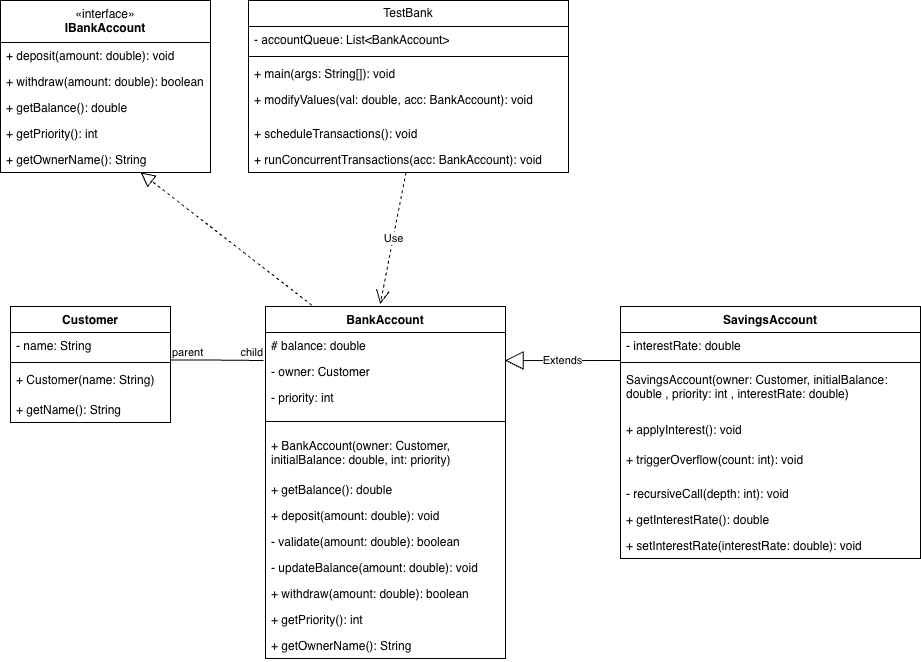

The diagram above was exported from draw.io. Its source (the exported page's mxGraphModel, read from the mxfile embedded in the PNG):
<mxGraphModel dx="1426" dy="702" grid="1" gridSize="10" guides="1" tooltips="1" connect="1" arrows="1" fold="1" page="1" pageScale="1" pageWidth="850" pageHeight="1100" math="0" shadow="0">
  <root>
    <mxCell id="0" />
    <mxCell id="1" parent="0" />
    <mxCell id="6YnaV-kgb39R4sB1eqd5-1" parent="1" style="swimlane;fontStyle=1;align=center;verticalAlign=top;childLayout=stackLayout;horizontal=1;startSize=26;horizontalStack=0;resizeParent=1;resizeParentMax=0;resizeLast=0;collapsible=1;marginBottom=0;whiteSpace=wrap;html=1;" value="Customer" vertex="1">
      <mxGeometry height="116" width="160" x="50" y="400" as="geometry">
        <mxRectangle height="30" width="90" x="70" y="80" as="alternateBounds" />
      </mxGeometry>
    </mxCell>
    <mxCell id="6YnaV-kgb39R4sB1eqd5-2" parent="6YnaV-kgb39R4sB1eqd5-1" style="text;strokeColor=none;fillColor=none;align=left;verticalAlign=top;spacingLeft=4;spacingRight=4;overflow=hidden;rotatable=0;points=[[0,0.5],[1,0.5]];portConstraint=eastwest;whiteSpace=wrap;html=1;" value="- name: String" vertex="1">
      <mxGeometry height="26" width="160" y="26" as="geometry" />
    </mxCell>
    <mxCell id="6YnaV-kgb39R4sB1eqd5-3" parent="6YnaV-kgb39R4sB1eqd5-1" style="line;strokeWidth=1;fillColor=none;align=left;verticalAlign=middle;spacingTop=-1;spacingLeft=3;spacingRight=3;rotatable=0;labelPosition=right;points=[];portConstraint=eastwest;strokeColor=inherit;" value="" vertex="1">
      <mxGeometry height="8" width="160" y="52" as="geometry" />
    </mxCell>
    <mxCell id="6YnaV-kgb39R4sB1eqd5-4" parent="6YnaV-kgb39R4sB1eqd5-1" style="text;strokeColor=none;fillColor=none;align=left;verticalAlign=top;spacingLeft=4;spacingRight=4;overflow=hidden;rotatable=0;points=[[0,0.5],[1,0.5]];portConstraint=eastwest;whiteSpace=wrap;html=1;" value="+ Customer(name: String)" vertex="1">
      <mxGeometry height="30" width="160" y="60" as="geometry" />
    </mxCell>
    <mxCell id="uUgonP_474q7wZZYhJfq-1" parent="6YnaV-kgb39R4sB1eqd5-1" style="text;strokeColor=none;fillColor=none;align=left;verticalAlign=top;spacingLeft=4;spacingRight=4;overflow=hidden;rotatable=0;points=[[0,0.5],[1,0.5]];portConstraint=eastwest;whiteSpace=wrap;html=1;" value="+ getName(): String" vertex="1">
      <mxGeometry height="26" width="160" y="90" as="geometry" />
    </mxCell>
    <mxCell id="6YnaV-kgb39R4sB1eqd5-10" parent="1" style="swimlane;fontStyle=1;align=center;verticalAlign=top;childLayout=stackLayout;horizontal=1;startSize=26;horizontalStack=0;resizeParent=1;resizeParentMax=0;resizeLast=0;collapsible=1;marginBottom=0;whiteSpace=wrap;html=1;" value="BankAccount" vertex="1">
      <mxGeometry height="352" width="240" x="305" y="400" as="geometry" />
    </mxCell>
    <mxCell id="6YnaV-kgb39R4sB1eqd5-11" parent="6YnaV-kgb39R4sB1eqd5-10" style="text;strokeColor=none;fillColor=none;align=left;verticalAlign=top;spacingLeft=4;spacingRight=4;overflow=hidden;rotatable=0;points=[[0,0.5],[1,0.5]];portConstraint=eastwest;whiteSpace=wrap;html=1;" value="# balance: double" vertex="1">
      <mxGeometry height="26" width="240" y="26" as="geometry" />
    </mxCell>
    <mxCell id="6YnaV-kgb39R4sB1eqd5-14" parent="6YnaV-kgb39R4sB1eqd5-10" style="text;strokeColor=none;fillColor=none;align=left;verticalAlign=top;spacingLeft=4;spacingRight=4;overflow=hidden;rotatable=0;points=[[0,0.5],[1,0.5]];portConstraint=eastwest;whiteSpace=wrap;html=1;" value="- owner: Customer" vertex="1">
      <mxGeometry height="26" width="240" y="52" as="geometry" />
    </mxCell>
    <mxCell id="OnbNskhbQWnocEcNZpQr-3" parent="6YnaV-kgb39R4sB1eqd5-10" style="text;strokeColor=none;fillColor=none;align=left;verticalAlign=top;spacingLeft=4;spacingRight=4;overflow=hidden;rotatable=0;points=[[0,0.5],[1,0.5]];portConstraint=eastwest;whiteSpace=wrap;html=1;" value="- priority: int" vertex="1">
      <mxGeometry height="26" width="240" y="78" as="geometry" />
    </mxCell>
    <mxCell id="6YnaV-kgb39R4sB1eqd5-12" parent="6YnaV-kgb39R4sB1eqd5-10" style="line;strokeWidth=1;fillColor=none;align=left;verticalAlign=middle;spacingTop=-1;spacingLeft=3;spacingRight=3;rotatable=0;labelPosition=right;points=[];portConstraint=eastwest;strokeColor=inherit;" value="" vertex="1">
      <mxGeometry height="22" width="240" y="104" as="geometry" />
    </mxCell>
    <mxCell id="6YnaV-kgb39R4sB1eqd5-13" parent="6YnaV-kgb39R4sB1eqd5-10" style="text;strokeColor=none;fillColor=none;align=left;verticalAlign=top;spacingLeft=4;spacingRight=4;overflow=hidden;rotatable=0;points=[[0,0.5],[1,0.5]];portConstraint=eastwest;whiteSpace=wrap;html=1;" value="+ BankAccount(owner: Customer, initialBalance: double, int: priority)" vertex="1">
      <mxGeometry height="44" width="240" y="126" as="geometry" />
    </mxCell>
    <mxCell id="6YnaV-kgb39R4sB1eqd5-16" parent="6YnaV-kgb39R4sB1eqd5-10" style="text;strokeColor=none;fillColor=none;align=left;verticalAlign=top;spacingLeft=4;spacingRight=4;overflow=hidden;rotatable=0;points=[[0,0.5],[1,0.5]];portConstraint=eastwest;whiteSpace=wrap;html=1;" value="+ getBalance(): double" vertex="1">
      <mxGeometry height="26" width="240" y="170" as="geometry" />
    </mxCell>
    <mxCell id="6YnaV-kgb39R4sB1eqd5-17" parent="6YnaV-kgb39R4sB1eqd5-10" style="text;strokeColor=none;fillColor=none;align=left;verticalAlign=top;spacingLeft=4;spacingRight=4;overflow=hidden;rotatable=0;points=[[0,0.5],[1,0.5]];portConstraint=eastwest;whiteSpace=wrap;html=1;" value="+ deposit(amount: double): void" vertex="1">
      <mxGeometry height="26" width="240" y="196" as="geometry" />
    </mxCell>
    <mxCell id="6YnaV-kgb39R4sB1eqd5-18" parent="6YnaV-kgb39R4sB1eqd5-10" style="text;strokeColor=none;fillColor=none;align=left;verticalAlign=top;spacingLeft=4;spacingRight=4;overflow=hidden;rotatable=0;points=[[0,0.5],[1,0.5]];portConstraint=eastwest;whiteSpace=wrap;html=1;" value="- validate(amount: double): boolean" vertex="1">
      <mxGeometry height="26" width="240" y="222" as="geometry" />
    </mxCell>
    <mxCell id="6YnaV-kgb39R4sB1eqd5-19" parent="6YnaV-kgb39R4sB1eqd5-10" style="text;strokeColor=none;fillColor=none;align=left;verticalAlign=top;spacingLeft=4;spacingRight=4;overflow=hidden;rotatable=0;points=[[0,0.5],[1,0.5]];portConstraint=eastwest;whiteSpace=wrap;html=1;" value="- updateBalance(amount: double): void" vertex="1">
      <mxGeometry height="26" width="240" y="248" as="geometry" />
    </mxCell>
    <mxCell id="6YnaV-kgb39R4sB1eqd5-20" parent="6YnaV-kgb39R4sB1eqd5-10" style="text;strokeColor=none;fillColor=none;align=left;verticalAlign=top;spacingLeft=4;spacingRight=4;overflow=hidden;rotatable=0;points=[[0,0.5],[1,0.5]];portConstraint=eastwest;whiteSpace=wrap;html=1;" value="+ withdraw(amount: double): boolean" vertex="1">
      <mxGeometry height="26" width="240" y="274" as="geometry" />
    </mxCell>
    <mxCell id="OnbNskhbQWnocEcNZpQr-4" parent="6YnaV-kgb39R4sB1eqd5-10" style="text;strokeColor=none;fillColor=none;align=left;verticalAlign=top;spacingLeft=4;spacingRight=4;overflow=hidden;rotatable=0;points=[[0,0.5],[1,0.5]];portConstraint=eastwest;whiteSpace=wrap;html=1;" value="+ getPriority(): int" vertex="1">
      <mxGeometry height="26" width="240" y="300" as="geometry" />
    </mxCell>
    <mxCell id="gr7jz6mopnoqSYhIdAMT-2" parent="6YnaV-kgb39R4sB1eqd5-10" style="text;strokeColor=none;fillColor=none;align=left;verticalAlign=top;spacingLeft=4;spacingRight=4;overflow=hidden;rotatable=0;points=[[0,0.5],[1,0.5]];portConstraint=eastwest;whiteSpace=wrap;html=1;" value="+ getOwnerName(): String" vertex="1">
      <mxGeometry height="26" width="240" y="326" as="geometry" />
    </mxCell>
    <mxCell id="YVsvNMGGC_C6kIiK-q-L-1" parent="1" style="swimlane;fontStyle=1;align=center;verticalAlign=top;childLayout=stackLayout;horizontal=1;startSize=26;horizontalStack=0;resizeParent=1;resizeParentMax=0;resizeLast=0;collapsible=1;marginBottom=0;whiteSpace=wrap;html=1;" value="SavingsAccount" vertex="1">
      <mxGeometry height="252" width="300" x="660" y="400" as="geometry" />
    </mxCell>
    <mxCell id="YVsvNMGGC_C6kIiK-q-L-2" parent="YVsvNMGGC_C6kIiK-q-L-1" style="text;strokeColor=none;fillColor=none;align=left;verticalAlign=top;spacingLeft=4;spacingRight=4;overflow=hidden;rotatable=0;points=[[0,0.5],[1,0.5]];portConstraint=eastwest;whiteSpace=wrap;html=1;" value="- interestRate: double" vertex="1">
      <mxGeometry height="26" width="300" y="26" as="geometry" />
    </mxCell>
    <mxCell id="YVsvNMGGC_C6kIiK-q-L-3" parent="YVsvNMGGC_C6kIiK-q-L-1" style="line;strokeWidth=1;fillColor=none;align=left;verticalAlign=middle;spacingTop=-1;spacingLeft=3;spacingRight=3;rotatable=0;labelPosition=right;points=[];portConstraint=eastwest;strokeColor=inherit;" value="" vertex="1">
      <mxGeometry height="8" width="300" y="52" as="geometry" />
    </mxCell>
    <mxCell id="gr7jz6mopnoqSYhIdAMT-3" parent="YVsvNMGGC_C6kIiK-q-L-1" style="text;strokeColor=none;fillColor=none;align=left;verticalAlign=top;spacingLeft=4;spacingRight=4;overflow=hidden;rotatable=0;points=[[0,0.5],[1,0.5]];portConstraint=eastwest;whiteSpace=wrap;html=1;" value="SavingsAccount(owner: Customer, initialBalance: double , priority: int , interestRate: double)" vertex="1">
      <mxGeometry height="50" width="300" y="60" as="geometry" />
    </mxCell>
    <mxCell id="YVsvNMGGC_C6kIiK-q-L-4" parent="YVsvNMGGC_C6kIiK-q-L-1" style="text;strokeColor=none;fillColor=none;align=left;verticalAlign=top;spacingLeft=4;spacingRight=4;overflow=hidden;rotatable=0;points=[[0,0.5],[1,0.5]];portConstraint=eastwest;whiteSpace=wrap;html=1;" value="+ applyInterest(): void" vertex="1">
      <mxGeometry height="30" width="300" y="110" as="geometry" />
    </mxCell>
    <mxCell id="YVsvNMGGC_C6kIiK-q-L-5" parent="YVsvNMGGC_C6kIiK-q-L-1" style="text;strokeColor=none;fillColor=none;align=left;verticalAlign=top;spacingLeft=4;spacingRight=4;overflow=hidden;rotatable=0;points=[[0,0.5],[1,0.5]];portConstraint=eastwest;whiteSpace=wrap;html=1;" value="+ triggerOverflow(count: int): void" vertex="1">
      <mxGeometry height="34" width="300" y="140" as="geometry" />
    </mxCell>
    <mxCell id="gr7jz6mopnoqSYhIdAMT-4" parent="YVsvNMGGC_C6kIiK-q-L-1" style="text;strokeColor=none;fillColor=none;align=left;verticalAlign=top;spacingLeft=4;spacingRight=4;overflow=hidden;rotatable=0;points=[[0,0.5],[1,0.5]];portConstraint=eastwest;whiteSpace=wrap;html=1;" value="- recursiveCall(depth: int): void" vertex="1">
      <mxGeometry height="26" width="300" y="174" as="geometry" />
    </mxCell>
    <mxCell id="gr7jz6mopnoqSYhIdAMT-6" parent="YVsvNMGGC_C6kIiK-q-L-1" style="text;strokeColor=none;fillColor=none;align=left;verticalAlign=top;spacingLeft=4;spacingRight=4;overflow=hidden;rotatable=0;points=[[0,0.5],[1,0.5]];portConstraint=eastwest;whiteSpace=wrap;html=1;" value="+ getInterestRate(): double&amp;nbsp;" vertex="1">
      <mxGeometry height="26" width="300" y="200" as="geometry" />
    </mxCell>
    <mxCell id="gr7jz6mopnoqSYhIdAMT-7" parent="YVsvNMGGC_C6kIiK-q-L-1" style="text;strokeColor=none;fillColor=none;align=left;verticalAlign=top;spacingLeft=4;spacingRight=4;overflow=hidden;rotatable=0;points=[[0,0.5],[1,0.5]];portConstraint=eastwest;whiteSpace=wrap;html=1;" value="+ setInterestRate(interestRate: double): void" vertex="1">
      <mxGeometry height="26" width="300" y="226" as="geometry" />
    </mxCell>
    <mxCell id="YVsvNMGGC_C6kIiK-q-L-10" parent="1" style="swimlane;fontStyle=0;childLayout=stackLayout;horizontal=1;startSize=26;fillColor=none;horizontalStack=0;resizeParent=1;resizeParentMax=0;resizeLast=0;collapsible=1;marginBottom=0;whiteSpace=wrap;html=1;" value="TestBank" vertex="1">
      <mxGeometry height="172" width="320" x="288" y="94" as="geometry" />
    </mxCell>
    <mxCell id="OnbNskhbQWnocEcNZpQr-1" parent="YVsvNMGGC_C6kIiK-q-L-10" style="text;strokeColor=none;fillColor=none;align=left;verticalAlign=top;spacingLeft=4;spacingRight=4;overflow=hidden;rotatable=0;points=[[0,0.5],[1,0.5]];portConstraint=eastwest;whiteSpace=wrap;html=1;" value="- accountQueue: List&amp;lt;BankAccount&amp;gt;" vertex="1">
      <mxGeometry height="26" width="320" y="26" as="geometry" />
    </mxCell>
    <mxCell id="OnbNskhbQWnocEcNZpQr-2" parent="YVsvNMGGC_C6kIiK-q-L-10" style="line;strokeWidth=1;fillColor=none;align=left;verticalAlign=middle;spacingTop=-1;spacingLeft=3;spacingRight=3;rotatable=0;labelPosition=right;points=[];portConstraint=eastwest;strokeColor=inherit;" value="" vertex="1">
      <mxGeometry height="8" width="320" y="52" as="geometry" />
    </mxCell>
    <mxCell id="YVsvNMGGC_C6kIiK-q-L-11" parent="YVsvNMGGC_C6kIiK-q-L-10" style="text;strokeColor=none;fillColor=none;align=left;verticalAlign=top;spacingLeft=4;spacingRight=4;overflow=hidden;rotatable=0;points=[[0,0.5],[1,0.5]];portConstraint=eastwest;whiteSpace=wrap;html=1;" value="+ main(args: String[]): void" vertex="1">
      <mxGeometry height="26" width="320" y="60" as="geometry" />
    </mxCell>
    <mxCell id="YVsvNMGGC_C6kIiK-q-L-13" parent="YVsvNMGGC_C6kIiK-q-L-10" style="text;strokeColor=none;fillColor=none;align=left;verticalAlign=top;spacingLeft=4;spacingRight=4;overflow=hidden;rotatable=0;points=[[0,0.5],[1,0.5]];portConstraint=eastwest;whiteSpace=wrap;html=1;" value="+ modifyValues(val: double, acc: BankAccount): void" vertex="1">
      <mxGeometry height="34" width="320" y="86" as="geometry" />
    </mxCell>
    <mxCell id="OnbNskhbQWnocEcNZpQr-6" parent="YVsvNMGGC_C6kIiK-q-L-10" style="text;strokeColor=none;fillColor=none;align=left;verticalAlign=top;spacingLeft=4;spacingRight=4;overflow=hidden;rotatable=0;points=[[0,0.5],[1,0.5]];portConstraint=eastwest;whiteSpace=wrap;html=1;" value="+ scheduleTransactions(): void" vertex="1">
      <mxGeometry height="26" width="320" y="120" as="geometry" />
    </mxCell>
    <mxCell id="gr7jz6mopnoqSYhIdAMT-8" parent="YVsvNMGGC_C6kIiK-q-L-10" style="text;strokeColor=none;fillColor=none;align=left;verticalAlign=top;spacingLeft=4;spacingRight=4;overflow=hidden;rotatable=0;points=[[0,0.5],[1,0.5]];portConstraint=eastwest;whiteSpace=wrap;html=1;" value="+ runConcurrentTransactions(acc: BankAccount): void" vertex="1">
      <mxGeometry height="26" width="320" y="146" as="geometry" />
    </mxCell>
    <mxCell id="YVsvNMGGC_C6kIiK-q-L-14" edge="1" parent="1" source="6YnaV-kgb39R4sB1eqd5-2" style="endArrow=none;html=1;edgeStyle=orthogonalEdgeStyle;rounded=0;entryX=-0.008;entryY=0.077;entryDx=0;entryDy=0;entryPerimeter=0;exitX=1.003;exitY=1.06;exitDx=0;exitDy=0;exitPerimeter=0;" target="6YnaV-kgb39R4sB1eqd5-14" value="">
      <mxGeometry relative="1" as="geometry">
        <mxPoint x="210" y="454.71" as="sourcePoint" />
        <mxPoint x="290" y="454" as="targetPoint" />
      </mxGeometry>
    </mxCell>
    <mxCell id="YVsvNMGGC_C6kIiK-q-L-15" connectable="0" parent="YVsvNMGGC_C6kIiK-q-L-14" style="edgeLabel;resizable=0;html=1;align=left;verticalAlign=bottom;" value="parent" vertex="1">
      <mxGeometry relative="1" x="-1" as="geometry" />
    </mxCell>
    <mxCell id="YVsvNMGGC_C6kIiK-q-L-16" connectable="0" parent="YVsvNMGGC_C6kIiK-q-L-14" style="edgeLabel;resizable=0;html=1;align=right;verticalAlign=bottom;" value="child" vertex="1">
      <mxGeometry relative="1" x="1" as="geometry" />
    </mxCell>
    <mxCell id="YVsvNMGGC_C6kIiK-q-L-18" edge="1" parent="1" style="endArrow=block;endSize=16;endFill=0;html=1;rounded=0;entryX=0.998;entryY=0.079;entryDx=0;entryDy=0;entryPerimeter=0;" target="6YnaV-kgb39R4sB1eqd5-14" value="Extends">
      <mxGeometry relative="1" width="160" x="0.0032" as="geometry">
        <mxPoint as="offset" />
        <mxPoint x="660" y="454" as="sourcePoint" />
        <mxPoint x="550" y="455" as="targetPoint" />
      </mxGeometry>
    </mxCell>
    <mxCell id="YVsvNMGGC_C6kIiK-q-L-19" edge="1" parent="1" source="gr7jz6mopnoqSYhIdAMT-8" style="endArrow=open;endSize=12;dashed=1;html=1;rounded=0;entryX=0.478;entryY=-0.007;entryDx=0;entryDy=0;entryPerimeter=0;" target="6YnaV-kgb39R4sB1eqd5-10" value="Use">
      <mxGeometry relative="1" width="160" as="geometry">
        <mxPoint x="420" y="270" as="sourcePoint" />
        <mxPoint x="530" y="340" as="targetPoint" />
      </mxGeometry>
    </mxCell>
    <mxCell id="OnbNskhbQWnocEcNZpQr-13" parent="1" style="swimlane;fontStyle=1;align=center;verticalAlign=top;childLayout=stackLayout;horizontal=1;startSize=42;horizontalStack=0;resizeParent=1;resizeParentMax=0;resizeLast=0;collapsible=1;marginBottom=0;whiteSpace=wrap;html=1;" value="&lt;span style=&quot;font-weight: 400;&quot;&gt;«interface»&lt;/span&gt;&lt;br style=&quot;font-weight: 400;&quot;&gt;&lt;b&gt;IBankAccount&lt;/b&gt;" vertex="1">
      <mxGeometry height="172" width="210" x="40" y="94" as="geometry">
        <mxRectangle height="30" width="100" x="60" y="208" as="alternateBounds" />
      </mxGeometry>
    </mxCell>
    <mxCell id="OnbNskhbQWnocEcNZpQr-9" parent="OnbNskhbQWnocEcNZpQr-13" style="text;strokeColor=none;fillColor=none;align=left;verticalAlign=top;spacingLeft=4;spacingRight=4;overflow=hidden;rotatable=0;points=[[0,0.5],[1,0.5]];portConstraint=eastwest;whiteSpace=wrap;html=1;" value="+ deposit(amount: double): void" vertex="1">
      <mxGeometry height="26" width="210" y="42" as="geometry" />
    </mxCell>
    <mxCell id="OnbNskhbQWnocEcNZpQr-17" parent="OnbNskhbQWnocEcNZpQr-13" style="text;strokeColor=none;fillColor=none;align=left;verticalAlign=top;spacingLeft=4;spacingRight=4;overflow=hidden;rotatable=0;points=[[0,0.5],[1,0.5]];portConstraint=eastwest;whiteSpace=wrap;html=1;" value="+ withdraw(amount: double): boolean" vertex="1">
      <mxGeometry height="26" width="210" y="68" as="geometry" />
    </mxCell>
    <mxCell id="OnbNskhbQWnocEcNZpQr-18" parent="OnbNskhbQWnocEcNZpQr-13" style="text;strokeColor=none;fillColor=none;align=left;verticalAlign=top;spacingLeft=4;spacingRight=4;overflow=hidden;rotatable=0;points=[[0,0.5],[1,0.5]];portConstraint=eastwest;whiteSpace=wrap;html=1;" value="+ getBalance(): double" vertex="1">
      <mxGeometry height="26" width="210" y="94" as="geometry" />
    </mxCell>
    <mxCell id="OnbNskhbQWnocEcNZpQr-19" parent="OnbNskhbQWnocEcNZpQr-13" style="text;strokeColor=none;fillColor=none;align=left;verticalAlign=top;spacingLeft=4;spacingRight=4;overflow=hidden;rotatable=0;points=[[0,0.5],[1,0.5]];portConstraint=eastwest;whiteSpace=wrap;html=1;" value="+ getPriority(): int" vertex="1">
      <mxGeometry height="26" width="210" y="120" as="geometry" />
    </mxCell>
    <mxCell id="gr7jz6mopnoqSYhIdAMT-1" parent="OnbNskhbQWnocEcNZpQr-13" style="text;strokeColor=none;fillColor=none;align=left;verticalAlign=top;spacingLeft=4;spacingRight=4;overflow=hidden;rotatable=0;points=[[0,0.5],[1,0.5]];portConstraint=eastwest;whiteSpace=wrap;html=1;" value="+ getOwnerName(): String" vertex="1">
      <mxGeometry height="26" width="210" y="146" as="geometry" />
    </mxCell>
    <mxCell id="OnbNskhbQWnocEcNZpQr-20" edge="1" parent="1" source="6YnaV-kgb39R4sB1eqd5-10" style="endArrow=block;dashed=1;endFill=0;endSize=12;html=1;rounded=0;entryX=0.667;entryY=1;entryDx=0;entryDy=0;entryPerimeter=0;exitX=0.194;exitY=-0.003;exitDx=0;exitDy=0;exitPerimeter=0;" target="gr7jz6mopnoqSYhIdAMT-1" value="">
      <mxGeometry relative="1" width="160" as="geometry">
        <mxPoint x="260" y="360" as="sourcePoint" />
        <mxPoint x="420" y="360" as="targetPoint" />
      </mxGeometry>
    </mxCell>
  </root>
</mxGraphModel>